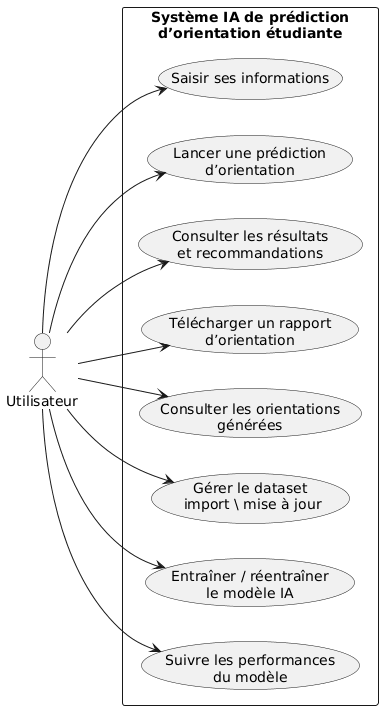

The diagram above was rendered by PlantUML. Its source (embedded in the PNG):
@startuml
left to right direction
skinparam packageStyle rectangle

actor "Utilisateur" as U

rectangle "Système IA de prédiction\nd’orientation étudiante" {

  (Saisir ses informations) as UC1
  (Lancer une prédiction\nd’orientation) as UC2
  (Consulter les résultats\net recommandations) as UC3
  (Télécharger un rapport\nd’orientation) as UC4

  (Consulter les orientations\ngénérées) as UC5

  (Gérer le dataset\n import \ mise à jour) as UC8
  (Entraîner / réentraîner\nle modèle IA) as UC9
  (Suivre les performances\ndu modèle) as UC10

  U --> UC1
  U --> UC2
  U --> UC3
  U --> UC4
  U --> UC5
  U --> UC8
  U --> UC9
  U --> UC10

}
@enduml